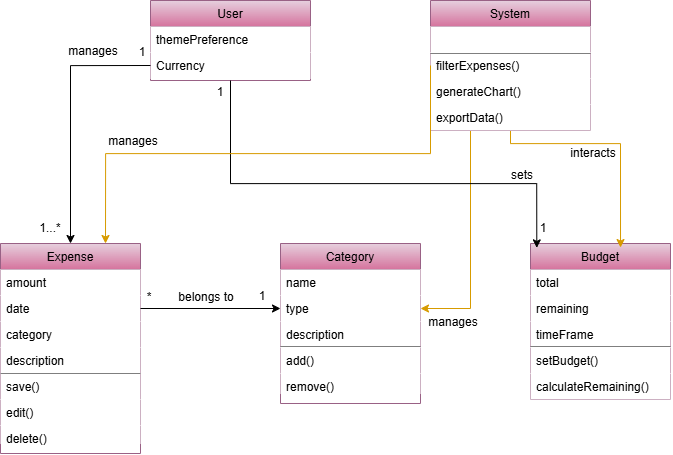

The diagram above was exported from draw.io. Its source (the exported page's mxGraphModel, read from the mxfile embedded in the PNG):
<mxGraphModel dx="2320" dy="1171" grid="1" gridSize="10" guides="1" tooltips="1" connect="1" arrows="1" fold="1" page="1" pageScale="1" pageWidth="827" pageHeight="1169" math="0" shadow="0">
  <root>
    <mxCell id="WIyWlLk6GJQsqaUBKTNV-0" />
    <mxCell id="WIyWlLk6GJQsqaUBKTNV-1" parent="WIyWlLk6GJQsqaUBKTNV-0" />
    <mxCell id="zkfFHV4jXpPFQw0GAbJ--6" value="User" style="swimlane;fontStyle=0;align=center;verticalAlign=top;childLayout=stackLayout;horizontal=1;startSize=26;horizontalStack=0;resizeParent=1;resizeLast=0;collapsible=1;marginBottom=0;rounded=0;shadow=0;strokeWidth=1;fillColor=#e6d0de;strokeColor=#996185;gradientColor=#d5739d;swimlaneLine=1;" parent="WIyWlLk6GJQsqaUBKTNV-1" vertex="1">
      <mxGeometry x="220" y="27" width="160" height="80" as="geometry">
        <mxRectangle x="130" y="380" width="160" height="26" as="alternateBounds" />
      </mxGeometry>
    </mxCell>
    <mxCell id="zkfFHV4jXpPFQw0GAbJ--7" value="themePreference" style="text;align=left;verticalAlign=top;spacingLeft=4;spacingRight=4;overflow=hidden;rotatable=0;points=[[0,0.5],[1,0.5]];portConstraint=eastwest;fillColor=default;" parent="zkfFHV4jXpPFQw0GAbJ--6" vertex="1">
      <mxGeometry y="26" width="160" height="26" as="geometry" />
    </mxCell>
    <mxCell id="zkfFHV4jXpPFQw0GAbJ--8" value="Currency" style="text;align=left;verticalAlign=top;spacingLeft=4;spacingRight=4;overflow=hidden;rotatable=0;points=[[0,0.5],[1,0.5]];portConstraint=eastwest;rounded=0;shadow=0;html=0;fillColor=default;" parent="zkfFHV4jXpPFQw0GAbJ--6" vertex="1">
      <mxGeometry y="52" width="160" height="26" as="geometry" />
    </mxCell>
    <mxCell id="iJ7j8Sh5PL1v2TPkBJEP-0" value="Expense" style="swimlane;fontStyle=0;align=center;verticalAlign=top;childLayout=stackLayout;horizontal=1;startSize=26;horizontalStack=0;resizeParent=1;resizeLast=0;collapsible=1;marginBottom=0;rounded=0;shadow=0;strokeWidth=1;fillColor=#e6d0de;strokeColor=#996185;gradientColor=#d5739d;swimlaneLine=1;" parent="WIyWlLk6GJQsqaUBKTNV-1" vertex="1">
      <mxGeometry x="70" y="270" width="140" height="210" as="geometry">
        <mxRectangle x="130" y="380" width="160" height="26" as="alternateBounds" />
      </mxGeometry>
    </mxCell>
    <mxCell id="iJ7j8Sh5PL1v2TPkBJEP-1" value="amount" style="text;align=left;verticalAlign=top;spacingLeft=4;spacingRight=4;overflow=hidden;rotatable=0;points=[[0,0.5],[1,0.5]];portConstraint=eastwest;fillColor=default;fillStyle=auto;" parent="iJ7j8Sh5PL1v2TPkBJEP-0" vertex="1">
      <mxGeometry y="26" width="140" height="26" as="geometry" />
    </mxCell>
    <mxCell id="iJ7j8Sh5PL1v2TPkBJEP-2" value="date" style="text;align=left;verticalAlign=top;spacingLeft=4;spacingRight=4;overflow=hidden;rotatable=0;points=[[0,0.5],[1,0.5]];portConstraint=eastwest;rounded=0;shadow=0;html=0;fillColor=default;fillStyle=auto;" parent="iJ7j8Sh5PL1v2TPkBJEP-0" vertex="1">
      <mxGeometry y="52" width="140" height="26" as="geometry" />
    </mxCell>
    <mxCell id="iJ7j8Sh5PL1v2TPkBJEP-13" value="category" style="text;align=left;verticalAlign=top;spacingLeft=4;spacingRight=4;overflow=hidden;rotatable=0;points=[[0,0.5],[1,0.5]];portConstraint=eastwest;rounded=0;shadow=0;html=0;fillColor=default;fillStyle=auto;" parent="iJ7j8Sh5PL1v2TPkBJEP-0" vertex="1">
      <mxGeometry y="78" width="140" height="26" as="geometry" />
    </mxCell>
    <mxCell id="iJ7j8Sh5PL1v2TPkBJEP-14" value="description" style="text;align=left;verticalAlign=top;spacingLeft=4;spacingRight=4;overflow=hidden;rotatable=0;points=[[0,0.5],[1,0.5]];portConstraint=eastwest;rounded=0;shadow=0;html=0;fillColor=default;fillStyle=auto;" parent="iJ7j8Sh5PL1v2TPkBJEP-0" vertex="1">
      <mxGeometry y="104" width="140" height="26" as="geometry" />
    </mxCell>
    <mxCell id="iJ7j8Sh5PL1v2TPkBJEP-48" value="save()" style="text;align=left;verticalAlign=top;spacingLeft=4;spacingRight=4;overflow=hidden;rotatable=0;points=[[0,0.5],[1,0.5]];portConstraint=eastwest;rounded=0;shadow=0;html=0;fillColor=default;fillStyle=auto;" parent="iJ7j8Sh5PL1v2TPkBJEP-0" vertex="1">
      <mxGeometry y="130" width="140" height="26" as="geometry" />
    </mxCell>
    <mxCell id="iJ7j8Sh5PL1v2TPkBJEP-49" value="edit()" style="text;align=left;verticalAlign=top;spacingLeft=4;spacingRight=4;overflow=hidden;rotatable=0;points=[[0,0.5],[1,0.5]];portConstraint=eastwest;rounded=0;shadow=0;html=0;fillColor=default;fillStyle=auto;" parent="iJ7j8Sh5PL1v2TPkBJEP-0" vertex="1">
      <mxGeometry y="156" width="140" height="26" as="geometry" />
    </mxCell>
    <mxCell id="iJ7j8Sh5PL1v2TPkBJEP-50" value="delete()" style="text;align=left;verticalAlign=top;spacingLeft=4;spacingRight=4;overflow=hidden;rotatable=0;points=[[0,0.5],[1,0.5]];portConstraint=eastwest;rounded=0;shadow=0;html=0;fillColor=default;fillStyle=auto;" parent="iJ7j8Sh5PL1v2TPkBJEP-0" vertex="1">
      <mxGeometry y="182" width="140" height="18" as="geometry" />
    </mxCell>
    <mxCell id="iJ7j8Sh5PL1v2TPkBJEP-6" value="Category" style="swimlane;fontStyle=0;align=center;verticalAlign=top;childLayout=stackLayout;horizontal=1;startSize=26;horizontalStack=0;resizeParent=1;resizeLast=0;collapsible=1;marginBottom=0;rounded=0;shadow=0;strokeWidth=1;fillColor=#e6d0de;strokeColor=#996185;gradientColor=#d5739d;swimlaneLine=1;" parent="WIyWlLk6GJQsqaUBKTNV-1" vertex="1">
      <mxGeometry x="350" y="270" width="140" height="160" as="geometry">
        <mxRectangle x="130" y="380" width="160" height="26" as="alternateBounds" />
      </mxGeometry>
    </mxCell>
    <mxCell id="iJ7j8Sh5PL1v2TPkBJEP-7" value="name" style="text;align=left;verticalAlign=top;spacingLeft=4;spacingRight=4;overflow=hidden;rotatable=0;points=[[0,0.5],[1,0.5]];portConstraint=eastwest;fillColor=default;" parent="iJ7j8Sh5PL1v2TPkBJEP-6" vertex="1">
      <mxGeometry y="26" width="140" height="26" as="geometry" />
    </mxCell>
    <mxCell id="iJ7j8Sh5PL1v2TPkBJEP-8" value="type" style="text;align=left;verticalAlign=top;spacingLeft=4;spacingRight=4;overflow=hidden;rotatable=0;points=[[0,0.5],[1,0.5]];portConstraint=eastwest;rounded=0;shadow=0;html=0;fillColor=default;" parent="iJ7j8Sh5PL1v2TPkBJEP-6" vertex="1">
      <mxGeometry y="52" width="140" height="26" as="geometry" />
    </mxCell>
    <mxCell id="iJ7j8Sh5PL1v2TPkBJEP-12" value="description" style="text;align=left;verticalAlign=top;spacingLeft=4;spacingRight=4;overflow=hidden;rotatable=0;points=[[0,0.5],[1,0.5]];portConstraint=eastwest;rounded=0;shadow=0;html=0;fillColor=default;gradientColor=none;" parent="iJ7j8Sh5PL1v2TPkBJEP-6" vertex="1">
      <mxGeometry y="78" width="140" height="26" as="geometry" />
    </mxCell>
    <mxCell id="iJ7j8Sh5PL1v2TPkBJEP-52" value="add()" style="text;align=left;verticalAlign=top;spacingLeft=4;spacingRight=4;overflow=hidden;rotatable=0;points=[[0,0.5],[1,0.5]];portConstraint=eastwest;rounded=0;shadow=0;html=0;fillColor=default;gradientColor=none;" parent="iJ7j8Sh5PL1v2TPkBJEP-6" vertex="1">
      <mxGeometry y="104" width="140" height="26" as="geometry" />
    </mxCell>
    <mxCell id="iJ7j8Sh5PL1v2TPkBJEP-53" value="remove()" style="text;align=left;verticalAlign=top;spacingLeft=4;spacingRight=4;overflow=hidden;rotatable=0;points=[[0,0.5],[1,0.5]];portConstraint=eastwest;rounded=0;shadow=0;html=0;fillColor=default;gradientColor=none;" parent="iJ7j8Sh5PL1v2TPkBJEP-6" vertex="1">
      <mxGeometry y="130" width="140" height="20" as="geometry" />
    </mxCell>
    <mxCell id="iJ7j8Sh5PL1v2TPkBJEP-15" value="Budget" style="swimlane;fontStyle=0;align=center;verticalAlign=top;childLayout=stackLayout;horizontal=1;startSize=26;horizontalStack=0;resizeParent=1;resizeLast=0;collapsible=1;marginBottom=0;rounded=0;shadow=0;strokeWidth=1;fillColor=#e6d0de;strokeColor=#996185;gradientColor=#d5739d;swimlaneLine=1;" parent="WIyWlLk6GJQsqaUBKTNV-1" vertex="1">
      <mxGeometry x="600" y="270" width="140" height="156" as="geometry">
        <mxRectangle x="130" y="380" width="160" height="26" as="alternateBounds" />
      </mxGeometry>
    </mxCell>
    <mxCell id="iJ7j8Sh5PL1v2TPkBJEP-17" value="total" style="text;align=left;verticalAlign=top;spacingLeft=4;spacingRight=4;overflow=hidden;rotatable=0;points=[[0,0.5],[1,0.5]];portConstraint=eastwest;rounded=0;shadow=0;html=0;fillColor=default;" parent="iJ7j8Sh5PL1v2TPkBJEP-15" vertex="1">
      <mxGeometry y="26" width="140" height="26" as="geometry" />
    </mxCell>
    <mxCell id="iJ7j8Sh5PL1v2TPkBJEP-18" value="remaining" style="text;align=left;verticalAlign=top;spacingLeft=4;spacingRight=4;overflow=hidden;rotatable=0;points=[[0,0.5],[1,0.5]];portConstraint=eastwest;rounded=0;shadow=0;html=0;fillColor=default;" parent="iJ7j8Sh5PL1v2TPkBJEP-15" vertex="1">
      <mxGeometry y="52" width="140" height="26" as="geometry" />
    </mxCell>
    <mxCell id="iJ7j8Sh5PL1v2TPkBJEP-22" value="timeFrame" style="text;align=left;verticalAlign=top;spacingLeft=4;spacingRight=4;overflow=hidden;rotatable=0;points=[[0,0.5],[1,0.5]];portConstraint=eastwest;rounded=0;shadow=0;html=0;fillColor=default;" parent="iJ7j8Sh5PL1v2TPkBJEP-15" vertex="1">
      <mxGeometry y="78" width="140" height="26" as="geometry" />
    </mxCell>
    <mxCell id="iJ7j8Sh5PL1v2TPkBJEP-55" value="setBudget()" style="text;align=left;verticalAlign=top;spacingLeft=4;spacingRight=4;overflow=hidden;rotatable=0;points=[[0,0.5],[1,0.5]];portConstraint=eastwest;rounded=0;shadow=0;html=0;fillColor=default;" parent="iJ7j8Sh5PL1v2TPkBJEP-15" vertex="1">
      <mxGeometry y="104" width="140" height="26" as="geometry" />
    </mxCell>
    <mxCell id="iJ7j8Sh5PL1v2TPkBJEP-56" value="calculateRemaining()" style="text;align=left;verticalAlign=top;spacingLeft=4;spacingRight=4;overflow=hidden;rotatable=0;points=[[0,0.5],[1,0.5]];portConstraint=eastwest;rounded=0;shadow=0;html=0;fillColor=default;" parent="iJ7j8Sh5PL1v2TPkBJEP-15" vertex="1">
      <mxGeometry y="130" width="140" height="26" as="geometry" />
    </mxCell>
    <mxCell id="iJ7j8Sh5PL1v2TPkBJEP-23" style="edgeStyle=orthogonalEdgeStyle;rounded=0;orthogonalLoop=1;jettySize=auto;html=1;exitX=0;exitY=0.5;exitDx=0;exitDy=0;entryX=0.5;entryY=0;entryDx=0;entryDy=0;" parent="WIyWlLk6GJQsqaUBKTNV-1" source="zkfFHV4jXpPFQw0GAbJ--8" target="iJ7j8Sh5PL1v2TPkBJEP-0" edge="1">
      <mxGeometry relative="1" as="geometry" />
    </mxCell>
    <mxCell id="iJ7j8Sh5PL1v2TPkBJEP-24" value="1" style="text;html=1;align=center;verticalAlign=middle;whiteSpace=wrap;rounded=0;swimlaneLine=1;" parent="WIyWlLk6GJQsqaUBKTNV-1" vertex="1">
      <mxGeometry x="182" y="64" width="60" height="30" as="geometry" />
    </mxCell>
    <mxCell id="iJ7j8Sh5PL1v2TPkBJEP-25" value="1...*" style="text;html=1;align=center;verticalAlign=middle;whiteSpace=wrap;rounded=0;swimlaneLine=1;" parent="WIyWlLk6GJQsqaUBKTNV-1" vertex="1">
      <mxGeometry x="90" y="240" width="60" height="30" as="geometry" />
    </mxCell>
    <mxCell id="iJ7j8Sh5PL1v2TPkBJEP-27" value="1" style="text;html=1;align=center;verticalAlign=middle;whiteSpace=wrap;rounded=0;swimlaneLine=1;" parent="WIyWlLk6GJQsqaUBKTNV-1" vertex="1">
      <mxGeometry x="260" y="104" width="60" height="30" as="geometry" />
    </mxCell>
    <mxCell id="iJ7j8Sh5PL1v2TPkBJEP-28" value="1" style="text;html=1;align=center;verticalAlign=middle;whiteSpace=wrap;rounded=0;swimlaneLine=1;" parent="WIyWlLk6GJQsqaUBKTNV-1" vertex="1">
      <mxGeometry x="583" y="240" width="60" height="30" as="geometry" />
    </mxCell>
    <mxCell id="iJ7j8Sh5PL1v2TPkBJEP-29" style="edgeStyle=orthogonalEdgeStyle;rounded=0;orthogonalLoop=1;jettySize=auto;html=1;exitX=1;exitY=0.5;exitDx=0;exitDy=0;entryX=0;entryY=0.5;entryDx=0;entryDy=0;" parent="WIyWlLk6GJQsqaUBKTNV-1" source="iJ7j8Sh5PL1v2TPkBJEP-2" target="iJ7j8Sh5PL1v2TPkBJEP-8" edge="1">
      <mxGeometry relative="1" as="geometry" />
    </mxCell>
    <mxCell id="iJ7j8Sh5PL1v2TPkBJEP-30" value="*" style="text;html=1;align=center;verticalAlign=middle;whiteSpace=wrap;rounded=0;swimlaneLine=1;" parent="WIyWlLk6GJQsqaUBKTNV-1" vertex="1">
      <mxGeometry x="189" y="309" width="60" height="30" as="geometry" />
    </mxCell>
    <mxCell id="iJ7j8Sh5PL1v2TPkBJEP-31" value="1" style="text;html=1;align=center;verticalAlign=middle;whiteSpace=wrap;rounded=0;swimlaneLine=1;" parent="WIyWlLk6GJQsqaUBKTNV-1" vertex="1">
      <mxGeometry x="302" y="308" width="60" height="30" as="geometry" />
    </mxCell>
    <mxCell id="iJ7j8Sh5PL1v2TPkBJEP-32" value="manages&lt;span style=&quot;color: rgba(0, 0, 0, 0); font-family: monospace; font-size: 0px; text-align: start; text-wrap-mode: nowrap;&quot;&gt;%3CmxGraphModel%3E%3Croot%3E%3CmxCell%20id%3D%220%22%2F%3E%3CmxCell%20id%3D%221%22%20parent%3D%220%22%2F%3E%3CmxCell%20id%3D%222%22%20value%3D%221...*%22%20style%3D%22text%3Bhtml%3D1%3Balign%3Dcenter%3BverticalAlign%3Dmiddle%3BwhiteSpace%3Dwrap%3Brounded%3D0%3B%22%20vertex%3D%221%22%20parent%3D%221%22%3E%3CmxGeometry%20x%3D%2286%22%20y%3D%22240%22%20width%3D%2260%22%20height%3D%2230%22%20as%3D%22geometry%22%2F%3E%3C%2FmxCell%3E%3C%2Froot%3E%3C%2FmxGraphModel%3E&lt;/span&gt;" style="text;html=1;align=center;verticalAlign=middle;whiteSpace=wrap;rounded=0;swimlaneLine=1;" parent="WIyWlLk6GJQsqaUBKTNV-1" vertex="1">
      <mxGeometry x="133" y="63" width="60" height="30" as="geometry" />
    </mxCell>
    <mxCell id="iJ7j8Sh5PL1v2TPkBJEP-33" value="sets" style="text;html=1;align=center;verticalAlign=middle;whiteSpace=wrap;rounded=0;swimlaneLine=1;" parent="WIyWlLk6GJQsqaUBKTNV-1" vertex="1">
      <mxGeometry x="562" y="187" width="60" height="30" as="geometry" />
    </mxCell>
    <mxCell id="iJ7j8Sh5PL1v2TPkBJEP-34" value="belongs to" style="text;html=1;align=center;verticalAlign=middle;whiteSpace=wrap;rounded=0;swimlaneLine=1;" parent="WIyWlLk6GJQsqaUBKTNV-1" vertex="1">
      <mxGeometry x="246" y="309" width="60" height="30" as="geometry" />
    </mxCell>
    <mxCell id="iJ7j8Sh5PL1v2TPkBJEP-60" style="edgeStyle=orthogonalEdgeStyle;rounded=0;orthogonalLoop=1;jettySize=auto;html=1;exitX=0.5;exitY=1;exitDx=0;exitDy=0;fontFamily=Helvetica;fontSize=12;fontColor=default;fontStyle=0;horizontal=1;entryX=0.643;entryY=0.026;entryDx=0;entryDy=0;entryPerimeter=0;fillColor=#ffcd28;strokeColor=light-dark(#D79B00,#99CCFF);gradientColor=#ffa500;" parent="WIyWlLk6GJQsqaUBKTNV-1" source="iJ7j8Sh5PL1v2TPkBJEP-36" target="iJ7j8Sh5PL1v2TPkBJEP-15" edge="1">
      <mxGeometry relative="1" as="geometry">
        <mxPoint x="690" y="260" as="targetPoint" />
        <Array as="points">
          <mxPoint x="580" y="170" />
          <mxPoint x="690" y="170" />
        </Array>
      </mxGeometry>
    </mxCell>
    <mxCell id="iJ7j8Sh5PL1v2TPkBJEP-62" style="edgeStyle=orthogonalEdgeStyle;rounded=0;orthogonalLoop=1;jettySize=auto;html=1;exitX=0.25;exitY=1;exitDx=0;exitDy=0;entryX=1;entryY=0.5;entryDx=0;entryDy=0;fontFamily=Helvetica;fontSize=12;fontColor=default;fontStyle=0;horizontal=1;fillColor=#ffcd28;strokeColor=light-dark(#D79B00,#99CCFF);gradientColor=#ffa500;" parent="WIyWlLk6GJQsqaUBKTNV-1" source="iJ7j8Sh5PL1v2TPkBJEP-36" target="iJ7j8Sh5PL1v2TPkBJEP-8" edge="1">
      <mxGeometry relative="1" as="geometry" />
    </mxCell>
    <mxCell id="iJ7j8Sh5PL1v2TPkBJEP-36" value="System" style="swimlane;fontStyle=0;align=center;verticalAlign=top;childLayout=stackLayout;horizontal=1;startSize=26;horizontalStack=0;resizeParent=1;resizeLast=0;collapsible=1;marginBottom=0;rounded=0;shadow=0;strokeWidth=1;fillColor=#e6d0de;strokeColor=#996185;gradientColor=#d5739d;swimlaneLine=1;" parent="WIyWlLk6GJQsqaUBKTNV-1" vertex="1">
      <mxGeometry x="500" y="27" width="160" height="130" as="geometry">
        <mxRectangle x="130" y="380" width="160" height="26" as="alternateBounds" />
      </mxGeometry>
    </mxCell>
    <mxCell id="iJ7j8Sh5PL1v2TPkBJEP-37" value="" style="text;align=left;verticalAlign=top;spacingLeft=4;spacingRight=4;overflow=hidden;rotatable=0;points=[[0,0.5],[1,0.5]];portConstraint=eastwest;fillColor=default;" parent="iJ7j8Sh5PL1v2TPkBJEP-36" vertex="1">
      <mxGeometry y="26" width="160" height="26" as="geometry" />
    </mxCell>
    <mxCell id="iJ7j8Sh5PL1v2TPkBJEP-38" value="filterExpenses()" style="text;align=left;verticalAlign=top;spacingLeft=4;spacingRight=4;overflow=hidden;rotatable=0;points=[[0,0.5],[1,0.5]];portConstraint=eastwest;rounded=0;shadow=0;html=0;fillColor=default;" parent="iJ7j8Sh5PL1v2TPkBJEP-36" vertex="1">
      <mxGeometry y="52" width="160" height="26" as="geometry" />
    </mxCell>
    <mxCell id="iJ7j8Sh5PL1v2TPkBJEP-46" value="generateChart()" style="text;align=left;verticalAlign=top;spacingLeft=4;spacingRight=4;overflow=hidden;rotatable=0;points=[[0,0.5],[1,0.5]];portConstraint=eastwest;rounded=0;shadow=0;html=0;fillColor=default;" parent="iJ7j8Sh5PL1v2TPkBJEP-36" vertex="1">
      <mxGeometry y="78" width="160" height="26" as="geometry" />
    </mxCell>
    <mxCell id="iJ7j8Sh5PL1v2TPkBJEP-47" value="exportData()" style="text;align=left;verticalAlign=top;spacingLeft=4;spacingRight=4;overflow=hidden;rotatable=0;points=[[0,0.5],[1,0.5]];portConstraint=eastwest;rounded=0;shadow=0;html=0;fillColor=default;" parent="iJ7j8Sh5PL1v2TPkBJEP-36" vertex="1">
      <mxGeometry y="104" width="160" height="26" as="geometry" />
    </mxCell>
    <mxCell id="iJ7j8Sh5PL1v2TPkBJEP-41" style="edgeStyle=orthogonalEdgeStyle;rounded=0;orthogonalLoop=1;jettySize=auto;html=1;exitX=0.5;exitY=1;exitDx=0;exitDy=0;entryX=0.045;entryY=0.028;entryDx=0;entryDy=0;entryPerimeter=0;" parent="WIyWlLk6GJQsqaUBKTNV-1" source="zkfFHV4jXpPFQw0GAbJ--6" target="iJ7j8Sh5PL1v2TPkBJEP-15" edge="1">
      <mxGeometry relative="1" as="geometry">
        <Array as="points">
          <mxPoint x="300" y="210" />
          <mxPoint x="606" y="210" />
        </Array>
      </mxGeometry>
    </mxCell>
    <mxCell id="iJ7j8Sh5PL1v2TPkBJEP-42" value="" style="endArrow=none;html=1;rounded=0;opacity=50;" parent="WIyWlLk6GJQsqaUBKTNV-1" edge="1">
      <mxGeometry width="50" height="50" relative="1" as="geometry">
        <mxPoint x="500" y="80" as="sourcePoint" />
        <mxPoint x="660" y="80" as="targetPoint" />
      </mxGeometry>
    </mxCell>
    <mxCell id="iJ7j8Sh5PL1v2TPkBJEP-51" value="" style="endArrow=none;html=1;rounded=0;opacity=50;" parent="WIyWlLk6GJQsqaUBKTNV-1" edge="1">
      <mxGeometry width="50" height="50" relative="1" as="geometry">
        <mxPoint x="70" y="400" as="sourcePoint" />
        <mxPoint x="210" y="400" as="targetPoint" />
      </mxGeometry>
    </mxCell>
    <mxCell id="iJ7j8Sh5PL1v2TPkBJEP-54" value="" style="endArrow=none;html=1;rounded=0;opacity=50;" parent="WIyWlLk6GJQsqaUBKTNV-1" edge="1">
      <mxGeometry width="50" height="50" relative="1" as="geometry">
        <mxPoint x="350" y="373" as="sourcePoint" />
        <mxPoint x="490" y="373" as="targetPoint" />
      </mxGeometry>
    </mxCell>
    <mxCell id="iJ7j8Sh5PL1v2TPkBJEP-57" value="" style="endArrow=none;html=1;rounded=0;opacity=50;" parent="WIyWlLk6GJQsqaUBKTNV-1" edge="1">
      <mxGeometry width="50" height="50" relative="1" as="geometry">
        <mxPoint x="600" y="373" as="sourcePoint" />
        <mxPoint x="740" y="373" as="targetPoint" />
      </mxGeometry>
    </mxCell>
    <mxCell id="iJ7j8Sh5PL1v2TPkBJEP-58" style="edgeStyle=orthogonalEdgeStyle;rounded=0;orthogonalLoop=1;jettySize=auto;html=1;exitX=0;exitY=0.5;exitDx=0;exitDy=0;entryX=0.75;entryY=0;entryDx=0;entryDy=0;fontFamily=Helvetica;fontSize=12;fontColor=default;fontStyle=0;horizontal=1;fillColor=#ffcd28;strokeColor=light-dark(#D79B00,#99CCFF);gradientColor=#ffa500;" parent="WIyWlLk6GJQsqaUBKTNV-1" source="iJ7j8Sh5PL1v2TPkBJEP-38" target="iJ7j8Sh5PL1v2TPkBJEP-0" edge="1">
      <mxGeometry relative="1" as="geometry">
        <Array as="points">
          <mxPoint x="500" y="180" />
          <mxPoint x="175" y="180" />
        </Array>
      </mxGeometry>
    </mxCell>
    <mxCell id="iJ7j8Sh5PL1v2TPkBJEP-59" value="manages&lt;span style=&quot;color: rgba(0, 0, 0, 0); font-family: monospace; font-size: 0px; text-align: start; text-wrap-mode: nowrap;&quot;&gt;%3CmxGraphModel%3E%3Croot%3E%3CmxCell%20id%3D%220%22%2F%3E%3CmxCell%20id%3D%221%22%20parent%3D%220%22%2F%3E%3CmxCell%20id%3D%222%22%20value%3D%221...*%22%20style%3D%22text%3Bhtml%3D1%3Balign%3Dcenter%3BverticalAlign%3Dmiddle%3BwhiteSpace%3Dwrap%3Brounded%3D0%3B%22%20vertex%3D%221%22%20parent%3D%221%22%3E%3CmxGeometry%20x%3D%2286%22%20y%3D%22240%22%20width%3D%2260%22%20height%3D%2230%22%20as%3D%22geometry%22%2F%3E%3C%2FmxCell%3E%3C%2Froot%3E%3C%2FmxGraphModel%3E&lt;/span&gt;" style="text;html=1;align=center;verticalAlign=middle;whiteSpace=wrap;rounded=0;swimlaneLine=1;" parent="WIyWlLk6GJQsqaUBKTNV-1" vertex="1">
      <mxGeometry x="173" y="153" width="60" height="30" as="geometry" />
    </mxCell>
    <mxCell id="iJ7j8Sh5PL1v2TPkBJEP-61" value="interacts" style="text;html=1;align=center;verticalAlign=middle;whiteSpace=wrap;rounded=0;swimlaneLine=1;" parent="WIyWlLk6GJQsqaUBKTNV-1" vertex="1">
      <mxGeometry x="633" y="165" width="60" height="30" as="geometry" />
    </mxCell>
    <mxCell id="iJ7j8Sh5PL1v2TPkBJEP-63" value="manages" style="text;html=1;align=center;verticalAlign=middle;whiteSpace=wrap;rounded=0;swimlaneLine=1;" parent="WIyWlLk6GJQsqaUBKTNV-1" vertex="1">
      <mxGeometry x="493" y="334" width="60" height="30" as="geometry" />
    </mxCell>
  </root>
</mxGraphModel>